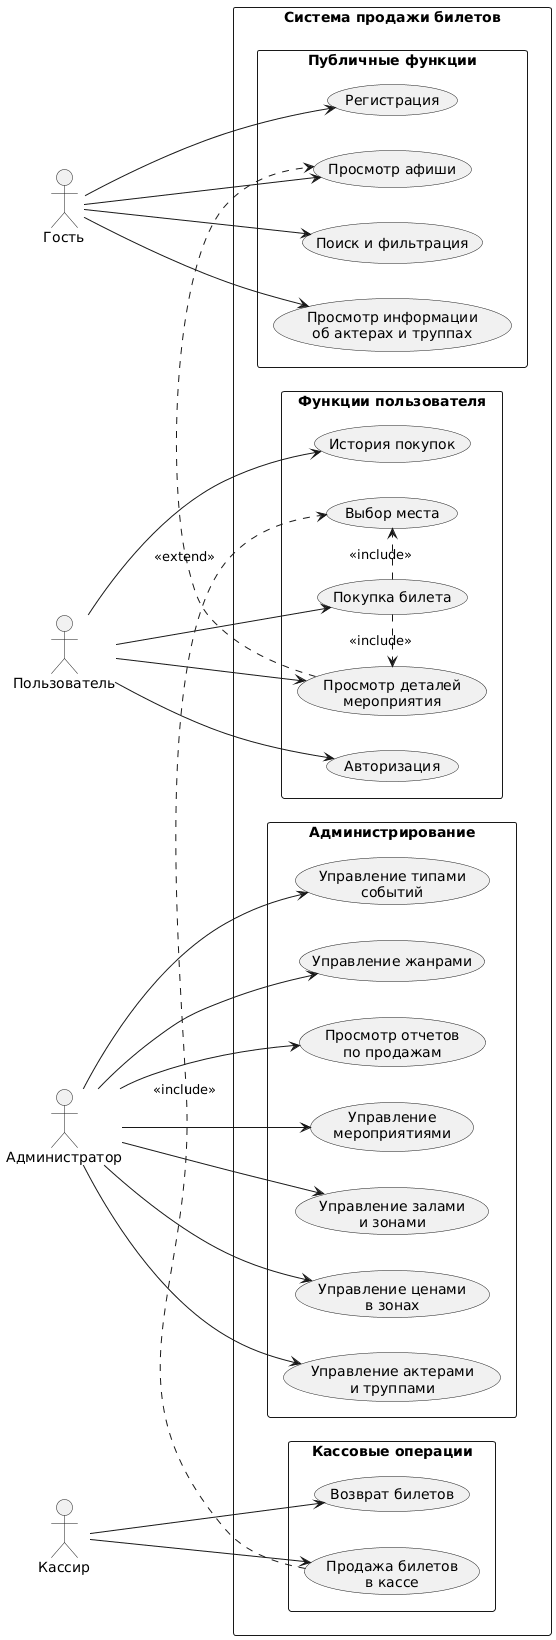

The diagram above was rendered by PlantUML. Its source (embedded in the PNG):
@startuml
left to right direction
skinparam packageStyle rectangle

actor "Гость" as guest
actor "Пользователь" as user
actor "Администратор" as admin
actor "Кассир" as cashier

rectangle "Система продажи билетов" {
  
  rectangle "Публичные функции" {
    usecase "Просмотр афиши" as UC1
    usecase "Поиск и фильтрация" as UC2
    usecase "Просмотр информации\nоб актерах и труппах" as UC3
    usecase "Регистрация" as UC4
  }
  
  rectangle "Функции пользователя" {
    usecase "Авторизация" as UC5
    usecase "Покупка билета" as UC6
    usecase "Выбор места" as UC7
    usecase "История покупок" as UC8
    usecase "Просмотр деталей\nмероприятия" as UC9
  }
  
  rectangle "Администрирование" {
    usecase "Управление\nмероприятиями" as UC10
    usecase "Управление залами\nи зонами" as UC11
    usecase "Управление ценами\nв зонах" as UC12
    usecase "Управление актерами\nи труппами" as UC13
    usecase "Управление типами\nсобытий" as UC14
    usecase "Управление жанрами" as UC15
    usecase "Просмотр отчетов\nпо продажам" as UC16
  }
  
  rectangle "Кассовые операции" {
    usecase "Продажа билетов\nв кассе" as UC17
    usecase "Возврат билетов" as UC18
  }

  guest --> UC1
  guest --> UC2
  guest --> UC3
  guest --> UC4
  
  user --> UC5
  user --> UC6
  user --> UC8
  user --> UC9
  
  admin --> UC10
  admin --> UC11
  admin --> UC12
  admin --> UC13
  admin --> UC14
  admin --> UC15
  admin --> UC16
  
  cashier --> UC17
  cashier --> UC18
  
  UC6 .> UC7 : <<include>>
  UC9 .> UC1 : <<extend>>
  UC17 .> UC7 : <<include>>
  UC6 .> UC9 : <<include>>
}
@enduml